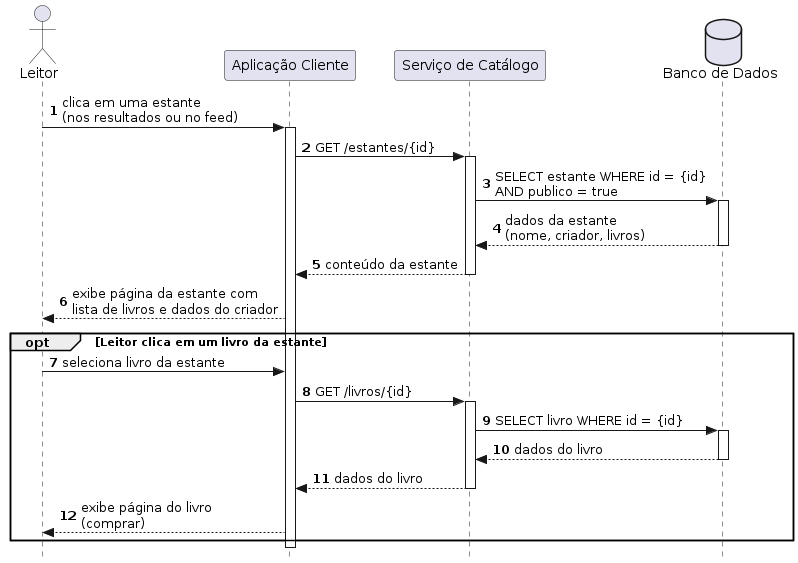

The diagram above was rendered by PlantUML. Its source (embedded in the PNG):
@startuml
autonumber
skinparam style strictuml

actor Leitor as "Leitor"
participant Client          as "Aplicação Cliente"
participant ServiceCatalogo as "Serviço de Catálogo"
database    BD              as "Banco de Dados"

Leitor -> Client : clica em uma estante\n(nos resultados ou no feed)
activate Client

Client -> ServiceCatalogo : GET /estantes/{id}
activate ServiceCatalogo
ServiceCatalogo -> BD : SELECT estante WHERE id = {id}\nAND publico = true
activate BD
BD --> ServiceCatalogo : dados da estante\n(nome, criador, livros)
deactivate BD
ServiceCatalogo --> Client : conteúdo da estante
deactivate ServiceCatalogo

Client --> Leitor : exibe página da estante com\nlista de livros e dados do criador

opt Leitor clica em um livro da estante
    Leitor -> Client : seleciona livro da estante
    Client -> ServiceCatalogo : GET /livros/{id}
    activate ServiceCatalogo
    ServiceCatalogo -> BD : SELECT livro WHERE id = {id}
    activate BD
    BD --> ServiceCatalogo : dados do livro
    deactivate BD
    ServiceCatalogo --> Client : dados do livro
    deactivate ServiceCatalogo
    Client --> Leitor : exibe página do livro\n(comprar)
end

deactivate Client
@enduml